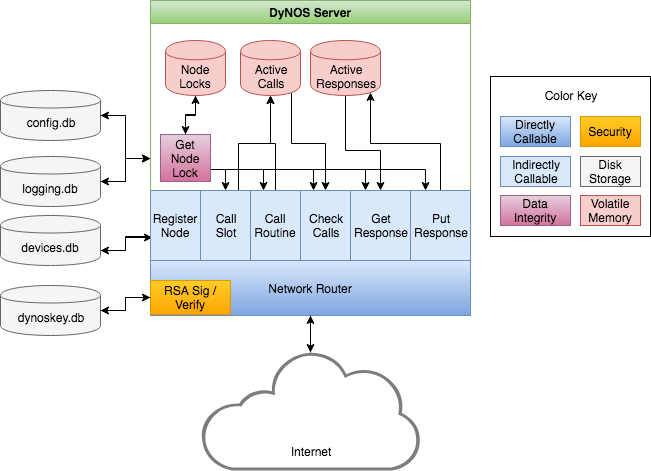

The diagram above was exported from draw.io. Its source (the exported page's mxGraphModel, read from the mxfile embedded in the PNG):
<mxGraphModel dx="950" dy="554" grid="1" gridSize="10" guides="1" tooltips="1" connect="1" arrows="1" fold="1" page="1" pageScale="1" pageWidth="850" pageHeight="1100" background="#ffffff" math="0" shadow="0">
  <root>
    <mxCell id="0" />
    <mxCell id="1" parent="0" />
    <mxCell id="75" style="edgeStyle=orthogonalEdgeStyle;rounded=0;html=1;exitX=1;exitY=0.7;entryX=0.04;entryY=0.671;entryPerimeter=0;jettySize=auto;orthogonalLoop=1;" edge="1" parent="1" source="2" target="20">
      <mxGeometry relative="1" as="geometry" />
    </mxCell>
    <mxCell id="2" value="devices.db" style="shape=cylinder;whiteSpace=wrap;html=1;boundedLbl=1;fillColor=#f5f5f5;strokeColor=#666666;" vertex="1" parent="1">
      <mxGeometry y="255" width="100" height="50" as="geometry" />
    </mxCell>
    <mxCell id="12" style="edgeStyle=orthogonalEdgeStyle;rounded=0;html=1;exitX=1;exitY=0.5;entryX=0;entryY=0.5;jettySize=auto;orthogonalLoop=1;" edge="1" parent="1" source="3" target="6">
      <mxGeometry relative="1" as="geometry" />
    </mxCell>
    <mxCell id="3" value="config.db&lt;br&gt;" style="shape=cylinder;whiteSpace=wrap;html=1;boundedLbl=1;fillColor=#f5f5f5;strokeColor=#666666;" vertex="1" parent="1">
      <mxGeometry y="130" width="100" height="50" as="geometry" />
    </mxCell>
    <mxCell id="8" style="edgeStyle=orthogonalEdgeStyle;rounded=0;html=1;exitX=1;exitY=0.5;entryX=0;entryY=0.5;jettySize=auto;orthogonalLoop=1;" edge="1" parent="1" source="4" target="6">
      <mxGeometry relative="1" as="geometry" />
    </mxCell>
    <mxCell id="4" value="logging.db" style="shape=cylinder;whiteSpace=wrap;html=1;boundedLbl=1;fillColor=#f5f5f5;strokeColor=#666666;" vertex="1" parent="1">
      <mxGeometry y="196" width="100" height="50" as="geometry" />
    </mxCell>
    <mxCell id="71" style="edgeStyle=orthogonalEdgeStyle;rounded=0;html=1;exitX=1;exitY=0.5;entryX=0;entryY=0.5;jettySize=auto;orthogonalLoop=1;" edge="1" parent="1" source="5" target="31">
      <mxGeometry relative="1" as="geometry" />
    </mxCell>
    <mxCell id="5" value="dynoskey.db" style="shape=cylinder;whiteSpace=wrap;html=1;boundedLbl=1;fillColor=#f5f5f5;strokeColor=#666666;" vertex="1" parent="1">
      <mxGeometry y="325" width="100" height="50" as="geometry" />
    </mxCell>
    <mxCell id="15" style="edgeStyle=orthogonalEdgeStyle;rounded=0;html=1;exitX=0;exitY=0.5;entryX=1;entryY=0.5;jettySize=auto;orthogonalLoop=1;" edge="1" parent="1" source="6" target="3">
      <mxGeometry relative="1" as="geometry" />
    </mxCell>
    <mxCell id="16" style="edgeStyle=orthogonalEdgeStyle;rounded=0;html=1;exitX=0;exitY=0.5;entryX=1;entryY=0.5;jettySize=auto;orthogonalLoop=1;" edge="1" parent="1" source="6" target="4">
      <mxGeometry relative="1" as="geometry" />
    </mxCell>
    <mxCell id="76" style="edgeStyle=orthogonalEdgeStyle;rounded=0;html=1;exitX=0;exitY=0.75;entryX=1;entryY=0.7;jettySize=auto;orthogonalLoop=1;" edge="1" parent="1" source="6" target="2">
      <mxGeometry relative="1" as="geometry" />
    </mxCell>
    <mxCell id="6" value="&#10;DyNOS Server&#10;" style="swimlane;fillColor=#d5e8d4;strokeColor=#82b366;gradientColor=#97d077;" vertex="1" parent="1">
      <mxGeometry x="150" y="40" width="320" height="315" as="geometry" />
    </mxCell>
    <mxCell id="19" value="Network Router&lt;br&gt;" style="rounded=0;whiteSpace=wrap;html=1;fillColor=#dae8fc;strokeColor=#6c8ebf;gradientColor=#7ea6e0;" vertex="1" parent="6">
      <mxGeometry y="260" width="320" height="55" as="geometry" />
    </mxCell>
    <mxCell id="20" value="Register Node" style="rounded=0;whiteSpace=wrap;html=1;fillColor=#dae8fc;strokeColor=#6c8ebf;" vertex="1" parent="6">
      <mxGeometry y="190" width="50" height="70" as="geometry" />
    </mxCell>
    <mxCell id="65" style="edgeStyle=orthogonalEdgeStyle;rounded=0;html=1;exitX=0.75;exitY=0;entryX=0.5;entryY=1;jettySize=auto;orthogonalLoop=1;" edge="1" parent="6" source="21" target="36">
      <mxGeometry relative="1" as="geometry" />
    </mxCell>
    <mxCell id="21" value="Call&lt;br&gt;Slot&lt;br&gt;" style="rounded=0;whiteSpace=wrap;html=1;fillColor=#dae8fc;strokeColor=#6c8ebf;" vertex="1" parent="6">
      <mxGeometry x="50" y="190" width="50" height="70" as="geometry" />
    </mxCell>
    <mxCell id="66" style="edgeStyle=orthogonalEdgeStyle;rounded=0;html=1;exitX=0.5;exitY=0;entryX=0.5;entryY=1;jettySize=auto;orthogonalLoop=1;" edge="1" parent="6" source="22" target="36">
      <mxGeometry relative="1" as="geometry" />
    </mxCell>
    <mxCell id="22" value="Call&lt;br&gt;Routine&lt;br&gt;" style="rounded=0;whiteSpace=wrap;html=1;fillColor=#dae8fc;strokeColor=#6c8ebf;" vertex="1" parent="6">
      <mxGeometry x="100" y="190" width="50" height="70" as="geometry" />
    </mxCell>
    <mxCell id="23" value="Get&lt;br&gt;Response&lt;br&gt;" style="rounded=0;whiteSpace=wrap;html=1;fillColor=#dae8fc;strokeColor=#6c8ebf;" vertex="1" parent="6">
      <mxGeometry x="200" y="190" width="60" height="70" as="geometry" />
    </mxCell>
    <mxCell id="69" style="edgeStyle=orthogonalEdgeStyle;rounded=0;html=1;exitX=0.5;exitY=0;entryX=0.85;entryY=0.95;entryPerimeter=0;jettySize=auto;orthogonalLoop=1;" edge="1" parent="6" source="24" target="35">
      <mxGeometry relative="1" as="geometry" />
    </mxCell>
    <mxCell id="24" value="Put&lt;br&gt;Response&lt;br&gt;" style="rounded=0;whiteSpace=wrap;html=1;fillColor=#dae8fc;strokeColor=#6c8ebf;" vertex="1" parent="6">
      <mxGeometry x="260" y="190" width="60" height="70" as="geometry" />
    </mxCell>
    <mxCell id="25" value="Check&lt;br&gt;Calls&lt;br&gt;" style="rounded=0;whiteSpace=wrap;html=1;fillColor=#dae8fc;strokeColor=#6c8ebf;" vertex="1" parent="6">
      <mxGeometry x="150" y="190" width="50" height="70" as="geometry" />
    </mxCell>
    <mxCell id="55" style="edgeStyle=orthogonalEdgeStyle;rounded=0;html=1;exitX=0.5;exitY=1;entryX=0.5;entryY=0;jettySize=auto;orthogonalLoop=1;" edge="1" parent="6" source="37" target="45">
      <mxGeometry relative="1" as="geometry" />
    </mxCell>
    <mxCell id="37" value="Node&lt;br&gt;Locks&lt;br&gt;" style="shape=cylinder;whiteSpace=wrap;html=1;boundedLbl=1;fillColor=#f8cecc;strokeColor=#b85450;" vertex="1" parent="6">
      <mxGeometry x="15" y="40" width="60" height="55" as="geometry" />
    </mxCell>
    <mxCell id="57" style="edgeStyle=orthogonalEdgeStyle;rounded=0;html=1;exitX=0.5;exitY=0;entryX=0.5;entryY=1;jettySize=auto;orthogonalLoop=1;" edge="1" parent="6" source="45" target="37">
      <mxGeometry relative="1" as="geometry" />
    </mxCell>
    <mxCell id="58" style="edgeStyle=orthogonalEdgeStyle;rounded=0;html=1;exitX=1;exitY=0.75;entryX=0.5;entryY=0;jettySize=auto;orthogonalLoop=1;" edge="1" parent="6" source="45" target="21">
      <mxGeometry relative="1" as="geometry" />
    </mxCell>
    <mxCell id="59" style="edgeStyle=orthogonalEdgeStyle;rounded=0;html=1;exitX=1;exitY=0.75;entryX=0.25;entryY=0;jettySize=auto;orthogonalLoop=1;" edge="1" parent="6" source="45" target="22">
      <mxGeometry relative="1" as="geometry" />
    </mxCell>
    <mxCell id="60" style="edgeStyle=orthogonalEdgeStyle;rounded=0;html=1;exitX=1;exitY=0.75;entryX=0.25;entryY=0;jettySize=auto;orthogonalLoop=1;" edge="1" parent="6" source="45" target="25">
      <mxGeometry relative="1" as="geometry" />
    </mxCell>
    <mxCell id="61" style="edgeStyle=orthogonalEdgeStyle;rounded=0;html=1;exitX=1;exitY=0.75;entryX=0.25;entryY=0;jettySize=auto;orthogonalLoop=1;" edge="1" parent="6" source="45" target="23">
      <mxGeometry relative="1" as="geometry" />
    </mxCell>
    <mxCell id="62" style="edgeStyle=orthogonalEdgeStyle;rounded=0;html=1;exitX=1;exitY=0.75;entryX=0.25;entryY=0;jettySize=auto;orthogonalLoop=1;" edge="1" parent="6" source="45" target="24">
      <mxGeometry relative="1" as="geometry" />
    </mxCell>
    <mxCell id="45" value="Get Node Lock&lt;br&gt;" style="rounded=0;whiteSpace=wrap;html=1;fillColor=#e6d0de;strokeColor=#996185;gradientColor=#d5739d;" vertex="1" parent="6">
      <mxGeometry x="10" y="134" width="50" height="47" as="geometry" />
    </mxCell>
    <mxCell id="67" style="edgeStyle=orthogonalEdgeStyle;rounded=0;html=1;exitX=0.85;exitY=0.95;exitPerimeter=0;jettySize=auto;orthogonalLoop=1;" edge="1" parent="6" source="36" target="25">
      <mxGeometry relative="1" as="geometry" />
    </mxCell>
    <mxCell id="36" value="Active&lt;br&gt;Calls&lt;br&gt;" style="shape=cylinder;whiteSpace=wrap;html=1;boundedLbl=1;fillColor=#f8cecc;strokeColor=#b85450;" vertex="1" parent="6">
      <mxGeometry x="90" y="40" width="60" height="55" as="geometry" />
    </mxCell>
    <mxCell id="68" style="edgeStyle=orthogonalEdgeStyle;rounded=0;html=1;exitX=0.5;exitY=1;entryX=0.5;entryY=0;jettySize=auto;orthogonalLoop=1;" edge="1" parent="6" source="35" target="23">
      <mxGeometry relative="1" as="geometry">
        <Array as="points">
          <mxPoint x="195" y="150" />
          <mxPoint x="230" y="150" />
        </Array>
      </mxGeometry>
    </mxCell>
    <mxCell id="35" value="Active&lt;br&gt;Responses&lt;br&gt;" style="shape=cylinder;whiteSpace=wrap;html=1;boundedLbl=1;fillColor=#f8cecc;strokeColor=#b85450;" vertex="1" parent="6">
      <mxGeometry x="160" y="40" width="70" height="55" as="geometry" />
    </mxCell>
    <mxCell id="31" value="RSA Sig / Verify" style="rounded=0;whiteSpace=wrap;html=1;fillColor=#ffcd28;strokeColor=#d79b00;gradientColor=#ffa500;" vertex="1" parent="6">
      <mxGeometry y="280" width="80" height="34" as="geometry" />
    </mxCell>
    <mxCell id="89" style="edgeStyle=orthogonalEdgeStyle;rounded=0;html=1;exitX=0.5;exitY=0.02;exitPerimeter=0;entryX=0.5;entryY=1;jettySize=auto;orthogonalLoop=1;" edge="1" parent="1" source="27" target="6">
      <mxGeometry relative="1" as="geometry" />
    </mxCell>
    <mxCell id="27" value="" style="shadow=0;dashed=0;html=1;strokeColor=none;shape=mxgraph.mscae.enterprise.internet_hollow;fillColor=#7D7D7D;" vertex="1" parent="1">
      <mxGeometry x="200" y="390" width="220" height="120" as="geometry" />
    </mxCell>
    <mxCell id="72" style="edgeStyle=orthogonalEdgeStyle;rounded=0;html=1;exitX=0;exitY=0.5;entryX=1;entryY=0.5;jettySize=auto;orthogonalLoop=1;" edge="1" parent="1" source="31" target="5">
      <mxGeometry relative="1" as="geometry" />
    </mxCell>
    <mxCell id="79" value="Internet&lt;br&gt;" style="text;html=1;strokeColor=none;fillColor=none;align=center;verticalAlign=middle;whiteSpace=wrap;rounded=0;" vertex="1" parent="1">
      <mxGeometry x="270" y="471" width="80" height="39" as="geometry" />
    </mxCell>
    <mxCell id="81" value="" style="rounded=0;whiteSpace=wrap;html=1;fillColor=#ffffff;strokeColor=#000000;" vertex="1" parent="1">
      <mxGeometry x="490" y="116" width="160" height="160" as="geometry" />
    </mxCell>
    <mxCell id="82" value="Directly Callable&lt;br&gt;" style="rounded=0;whiteSpace=wrap;html=1;fillColor=#dae8fc;strokeColor=#6c8ebf;gradientColor=#7ea6e0;" vertex="1" parent="1">
      <mxGeometry x="500" y="156" width="70" height="30" as="geometry" />
    </mxCell>
    <mxCell id="83" value="Security&lt;br&gt;" style="rounded=0;whiteSpace=wrap;html=1;fillColor=#ffcd28;strokeColor=#d79b00;gradientColor=#ffa500;" vertex="1" parent="1">
      <mxGeometry x="580" y="156" width="60" height="30" as="geometry" />
    </mxCell>
    <mxCell id="84" value="Data Integrity" style="rounded=0;whiteSpace=wrap;html=1;fillColor=#e6d0de;strokeColor=#996185;gradientColor=#d5739d;" vertex="1" parent="1">
      <mxGeometry x="500" y="235" width="70" height="30" as="geometry" />
    </mxCell>
    <mxCell id="85" value="Volatile&lt;br&gt;Memory&lt;br&gt;" style="rounded=0;whiteSpace=wrap;html=1;fillColor=#f8cecc;strokeColor=#b85450;" vertex="1" parent="1">
      <mxGeometry x="580" y="235" width="60" height="30" as="geometry" />
    </mxCell>
    <mxCell id="86" value="Indirectly&lt;br&gt;Callable&lt;br&gt;" style="rounded=0;whiteSpace=wrap;html=1;fillColor=#dae8fc;strokeColor=#6c8ebf;" vertex="1" parent="1">
      <mxGeometry x="500" y="196" width="70" height="30" as="geometry" />
    </mxCell>
    <mxCell id="87" value="Disk Storage" style="rounded=0;whiteSpace=wrap;html=1;fillColor=#f5f5f5;strokeColor=#666666;" vertex="1" parent="1">
      <mxGeometry x="580" y="196" width="60" height="30" as="geometry" />
    </mxCell>
    <mxCell id="91" style="edgeStyle=orthogonalEdgeStyle;rounded=0;html=1;exitX=0.5;exitY=1;entryX=0.5;entryY=0.02;entryPerimeter=0;jettySize=auto;orthogonalLoop=1;" edge="1" parent="1" source="19" target="27">
      <mxGeometry relative="1" as="geometry" />
    </mxCell>
    <mxCell id="92" value="Color Key" style="text;html=1;strokeColor=none;fillColor=none;align=center;verticalAlign=middle;whiteSpace=wrap;rounded=0;" vertex="1" parent="1">
      <mxGeometry x="535" y="125" width="70" height="20" as="geometry" />
    </mxCell>
  </root>
</mxGraphModel>